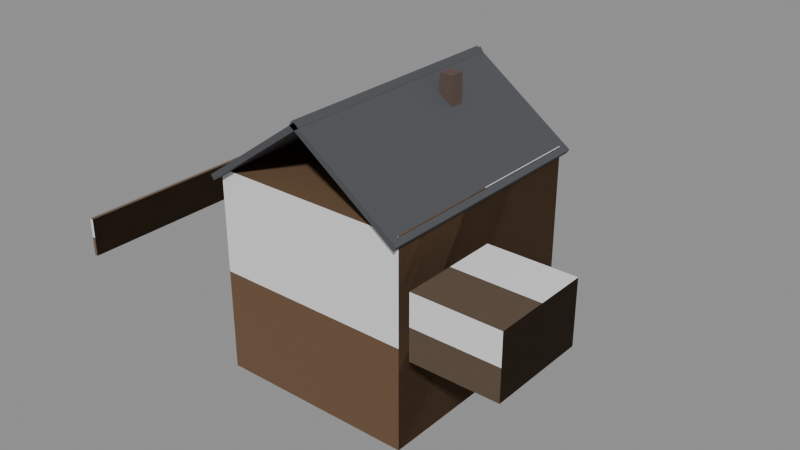 # Source: izba.blend  (saved by Blender 5.3.31; exported with 4.5.12 LTS)
import bpy
from mathutils import Matrix  # noqa: F401  (used for matrix-valued properties, if any)

bpy.ops.wm.read_factory_settings(use_empty=True)
scene = bpy.context.scene
scene.name = 'Scene'

# ---- collections
col_solids = bpy.data.collections.new('solids'); scene.collection.children.link(col_solids)

# ---- materials (node trees are filled in below, after node groups)
mat_paint0 = bpy.data.materials.new('paint0')
mat_paint0.use_backface_culling = True
mat_paint0.diffuse_color = (0.1441, 0.08022, 0.03955, 1.0)
mat_4c4e52 = bpy.data.materials.new('#4c4e52')
mat_4c4e52.use_backface_culling = True
mat_4c4e52.diffuse_color = (0.07227, 0.07619, 0.08438, 1.0)
mat_d8d4c4 = bpy.data.materials.new('#d8d4c4')
mat_d8d4c4.use_backface_culling = True
mat_d8d4c4.diffuse_color = (0.6867, 0.6584, 0.552, 1.0)
mat_2e333b = bpy.data.materials.new('#2e333b')
mat_2e333b.use_backface_culling = True
mat_2e333b.diffuse_color = (0.02732, 0.0331, 0.04374, 1.0)
mat_5a4a44 = bpy.data.materials.new('#5a4a44')
mat_5a4a44.use_backface_culling = True
mat_5a4a44.diffuse_color = (0.1022, 0.06848, 0.05781, 1.0)
mat_6a5a48 = bpy.data.materials.new('#6a5a48')
mat_6a5a48.use_backface_culling = True
mat_6a5a48.diffuse_color = (0.1441, 0.1022, 0.0648, 1.0)
mat_5a4a3a = bpy.data.materials.new('#5a4a3a')
mat_5a4a3a.use_backface_culling = True
mat_5a4a3a.diffuse_color = (0.1022, 0.06848, 0.04231, 1.0)

# ---- material node trees
mat_paint0.use_nodes = True; mat_paint0.node_tree.nodes.clear()
_N = mat_paint0.node_tree.nodes; _L = mat_paint0.node_tree.links
n0 = _N.new('ShaderNodeBsdfPrincipled'); n0.name = 'Principled BSDF'; n0.location = (-200, 100)
n0.inputs[0].default_value = (0.1441, 0.08022, 0.03955, 1.0)
n0.inputs[2].default_value = 0.9
n0.inputs[10].default_value = 0.005
n1 = _N.new('ShaderNodeOutputMaterial'); n1.name = 'Material Output'; n1.location = (200, 100)
_L.new(n0.outputs[0], n1.inputs[0])
n1.is_active_output = True
mat_4c4e52.use_nodes = True; mat_4c4e52.node_tree.nodes.clear()
_N = mat_4c4e52.node_tree.nodes; _L = mat_4c4e52.node_tree.links
n0 = _N.new('ShaderNodeBsdfPrincipled'); n0.name = 'Principled BSDF'; n0.location = (-200, 100)
n0.inputs[0].default_value = (0.07227, 0.07619, 0.08438, 1.0)
n0.inputs[2].default_value = 0.9
n0.inputs[10].default_value = 0.005
n1 = _N.new('ShaderNodeOutputMaterial'); n1.name = 'Material Output'; n1.location = (200, 100)
_L.new(n0.outputs[0], n1.inputs[0])
n1.is_active_output = True
mat_d8d4c4.use_nodes = True; mat_d8d4c4.node_tree.nodes.clear()
_N = mat_d8d4c4.node_tree.nodes; _L = mat_d8d4c4.node_tree.links
n0 = _N.new('ShaderNodeBsdfPrincipled'); n0.name = 'Principled BSDF'; n0.location = (-200, 100)
n0.inputs[0].default_value = (0.6867, 0.6584, 0.552, 1.0)
n0.inputs[2].default_value = 0.9
n0.inputs[10].default_value = 0.005
n1 = _N.new('ShaderNodeOutputMaterial'); n1.name = 'Material Output'; n1.location = (200, 100)
_L.new(n0.outputs[0], n1.inputs[0])
n1.is_active_output = True
mat_2e333b.use_nodes = True; mat_2e333b.node_tree.nodes.clear()
_N = mat_2e333b.node_tree.nodes; _L = mat_2e333b.node_tree.links
n0 = _N.new('ShaderNodeBsdfPrincipled'); n0.name = 'Principled BSDF'; n0.location = (-200, 100)
n0.inputs[0].default_value = (0.02732, 0.0331, 0.04374, 1.0)
n0.inputs[2].default_value = 0.9
n0.inputs[10].default_value = 0.005
n1 = _N.new('ShaderNodeOutputMaterial'); n1.name = 'Material Output'; n1.location = (200, 100)
_L.new(n0.outputs[0], n1.inputs[0])
n1.is_active_output = True
mat_5a4a44.use_nodes = True; mat_5a4a44.node_tree.nodes.clear()
_N = mat_5a4a44.node_tree.nodes; _L = mat_5a4a44.node_tree.links
n0 = _N.new('ShaderNodeBsdfPrincipled'); n0.name = 'Principled BSDF'; n0.location = (-200, 100)
n0.inputs[0].default_value = (0.1022, 0.06848, 0.05781, 1.0)
n0.inputs[2].default_value = 0.9
n0.inputs[10].default_value = 0.005
n1 = _N.new('ShaderNodeOutputMaterial'); n1.name = 'Material Output'; n1.location = (200, 100)
_L.new(n0.outputs[0], n1.inputs[0])
n1.is_active_output = True
mat_6a5a48.use_nodes = True; mat_6a5a48.node_tree.nodes.clear()
_N = mat_6a5a48.node_tree.nodes; _L = mat_6a5a48.node_tree.links
n0 = _N.new('ShaderNodeBsdfPrincipled'); n0.name = 'Principled BSDF'; n0.location = (-200, 100)
n0.inputs[0].default_value = (0.1441, 0.1022, 0.0648, 1.0)
n0.inputs[2].default_value = 0.9
n0.inputs[10].default_value = 0.005
n1 = _N.new('ShaderNodeOutputMaterial'); n1.name = 'Material Output'; n1.location = (200, 100)
_L.new(n0.outputs[0], n1.inputs[0])
n1.is_active_output = True
mat_5a4a3a.use_nodes = True; mat_5a4a3a.node_tree.nodes.clear()
_N = mat_5a4a3a.node_tree.nodes; _L = mat_5a4a3a.node_tree.links
n0 = _N.new('ShaderNodeBsdfPrincipled'); n0.name = 'Principled BSDF'; n0.location = (-200, 100)
n0.inputs[0].default_value = (0.1022, 0.06848, 0.04231, 1.0)
n0.inputs[2].default_value = 0.9
n0.inputs[10].default_value = 0.005
n1 = _N.new('ShaderNodeOutputMaterial'); n1.name = 'Material Output'; n1.location = (200, 100)
_L.new(n0.outputs[0], n1.inputs[0])
n1.is_active_output = True

# ---- meshes
me_00_paint0 = bpy.data.meshes.new('00_paint0')
me_00_paint0.from_pydata([(0.0, 4.0, -4.0), (0.0, -4.0, -4.0), (0.0, 4.0, 3.2), (0.0, -4.0, 3.2), (7.0, 4.0, -4.0), (7.0, -4.0, -4.0), (7.0, 4.0, 3.2), (7.0, -4.0, 3.2)], [], [(0, 1, 3, 2), (2, 3, 7, 6), (6, 7, 5, 4), (4, 5, 1, 0), (2, 6, 4, 0), (7, 3, 1, 5)])
me_00_paint0.materials.append(mat_paint0)
me_00_paint0.update()
me_01__4c4e52 = bpy.data.meshes.new('01_#4c4e52')
me_01__4c4e52.from_pydata([(-0.06382, 4.3, 2.882), (-0.06382, -4.3, 2.882), (-0.18, 4.3, 3.045), (-0.18, -4.3, 3.045), (3.68, 4.3, 5.555), (3.68, -4.3, 5.555), (3.564, 4.3, 5.718), (3.564, -4.3, 5.718), (3.32, 4.3, 5.555), (3.32, -4.3, 5.555), (3.436, 4.3, 5.718), (3.436, -4.3, 5.718), (7.064, 4.3, 2.882), (7.064, -4.3, 2.882), (7.18, 4.3, 3.045), (7.18, -4.3, 3.045)], [], [(0, 1, 3, 2), (2, 3, 7, 6), (6, 7, 5, 4), (4, 5, 1, 0), (2, 6, 4, 0), (7, 3, 1, 5), (8, 9, 11, 10), (10, 11, 15, 14), (14, 15, 13, 12), (12, 13, 9, 8), (10, 14, 12, 8), (15, 11, 9, 13)])
me_01__4c4e52.materials.append(mat_4c4e52)
me_01__4c4e52.update()
me_02__d8d4c4_noshadow_r320 = bpy.data.meshes.new('02_#d8d4c4_noshadow_r320')
me_02__d8d4c4_noshadow_r320.from_pydata([(-0.09, 2.65, 1.05), (-0.09, 1.35, 1.05), (-0.09, 2.65, 2.55), (-0.09, 1.35, 2.55), (0.01, 2.65, 1.05), (0.01, 1.35, 1.05), (0.01, 2.65, 2.55), (0.01, 1.35, 2.55), (-0.09, -1.35, 1.05), (-0.09, -2.65, 1.05), (-0.09, -1.35, 2.55), (-0.09, -2.65, 2.55), (0.01, -1.35, 1.05), (0.01, -2.65, 1.05), (0.01, -1.35, 2.55), (0.01, -2.65, 2.55)], [], [(0, 1, 3, 2), (2, 3, 7, 6), (6, 7, 5, 4), (4, 5, 1, 0), (2, 6, 4, 0), (7, 3, 1, 5), (8, 9, 11, 10), (10, 11, 15, 14), (14, 15, 13, 12), (12, 13, 9, 8), (10, 14, 12, 8), (15, 11, 9, 13)])
me_02__d8d4c4_noshadow_r320.materials.append(mat_d8d4c4)
me_02__d8d4c4_noshadow_r320.update()
me_03__2e333b_noshadow_r320 = bpy.data.meshes.new('03_#2e333b_noshadow_r320')
me_03__2e333b_noshadow_r320.from_pydata([(-0.12, 2.45, 1.25), (-0.12, 1.55, 1.25), (-0.12, 2.45, 2.35), (-0.12, 1.55, 2.35), (0.0, 2.45, 1.25), (0.0, 1.55, 1.25), (0.0, 2.45, 2.35), (0.0, 1.55, 2.35), (-0.12, -1.55, 1.25), (-0.12, -2.45, 1.25), (-0.12, -1.55, 2.35), (-0.12, -2.45, 2.35), (0.0, -1.55, 1.25), (0.0, -2.45, 1.25), (0.0, -1.55, 2.35), (0.0, -2.45, 2.35)], [], [(0, 1, 3, 2), (2, 3, 7, 6), (6, 7, 5, 4), (4, 5, 1, 0), (2, 6, 4, 0), (7, 3, 1, 5), (8, 9, 11, 10), (10, 11, 15, 14), (14, 15, 13, 12), (12, 13, 9, 8), (10, 14, 12, 8), (15, 11, 9, 13)])
me_03__2e333b_noshadow_r320.materials.append(mat_2e333b)
me_03__2e333b_noshadow_r320.update()
me_04__5a4a44_r320 = bpy.data.meshes.new('04_#5a4a44_r320')
me_04__5a4a44_r320.from_pydata([(4.25, 1.75, 4.2), (4.25, 1.25, 4.2), (4.25, 1.75, 5.8), (4.25, 1.25, 5.8), (4.75, 1.75, 4.2), (4.75, 1.25, 4.2), (4.75, 1.75, 5.8), (4.75, 1.25, 5.8)], [], [(0, 1, 3, 2), (2, 3, 7, 6), (6, 7, 5, 4), (4, 5, 1, 0), (2, 6, 4, 0), (7, 3, 1, 5)])
me_04__5a4a44_r320.materials.append(mat_5a4a44)
me_04__5a4a44_r320.update()
me_05__6a5a48 = bpy.data.meshes.new('05_#6a5a48')
me_05__6a5a48.from_pydata([(-3.56, 6.5, 0.0), (-3.56, -6.5, 0.0), (-3.56, 6.5, 1.3), (-3.56, -6.5, 1.3), (-3.44, 6.5, 0.0), (-3.44, -6.5, 0.0), (-3.44, 6.5, 1.3), (-3.44, -6.5, 1.3)], [], [(0, 1, 3, 2), (2, 3, 7, 6), (6, 7, 5, 4), (4, 5, 1, 0), (2, 6, 4, 0), (7, 3, 1, 5)])
me_05__6a5a48.materials.append(mat_6a5a48)
me_05__6a5a48.update()
me_06__5a4a3a = bpy.data.meshes.new('06_#5a4a3a')
me_06__5a4a3a.from_pydata([(8.0, -1.25, 0.0), (8.0, -4.75, 0.0), (8.0, -1.25, 2.2), (8.0, -4.75, 2.2), (11.0, -1.25, 0.0), (11.0, -4.75, 0.0), (11.0, -1.25, 2.2), (11.0, -4.75, 2.2)], [], [(0, 1, 3, 2), (2, 3, 7, 6), (6, 7, 5, 4), (4, 5, 1, 0), (2, 6, 4, 0), (7, 3, 1, 5)])
me_06__5a4a3a.materials.append(mat_5a4a3a)
me_06__5a4a3a.update()
me_solid = bpy.data.meshes.new('solid')
me_solid.from_pydata([(-0.5, -0.5, -0.5), (-0.5, -0.5, 0.5), (-0.5, 0.5, -0.5), (-0.5, 0.5, 0.5), (0.5, -0.5, -0.5), (0.5, -0.5, 0.5), (0.5, 0.5, -0.5), (0.5, 0.5, 0.5)], [], [(0, 1, 3, 2), (2, 3, 7, 6), (6, 7, 5, 4), (4, 5, 1, 0), (2, 6, 4, 0), (7, 3, 1, 5)])
me_solid.update()

# ---- objects
ob_00_paint0 = bpy.data.objects.new('00_paint0', me_00_paint0)
ob_01__4c4e52 = bpy.data.objects.new('01_#4c4e52', me_01__4c4e52)
ob_02__d8d4c4_noshadow_r320 = bpy.data.objects.new('02_#d8d4c4_noshadow_r320', me_02__d8d4c4_noshadow_r320)
ob_03__2e333b_noshadow_r320 = bpy.data.objects.new('03_#2e333b_noshadow_r320', me_03__2e333b_noshadow_r320)
ob_04__5a4a44_r320 = bpy.data.objects.new('04_#5a4a44_r320', me_04__5a4a44_r320)
ob_05__6a5a48 = bpy.data.objects.new('05_#6a5a48', me_05__6a5a48)
ob_06__5a4a3a = bpy.data.objects.new('06_#5a4a3a', me_06__5a4a3a)
ob_solid = bpy.data.objects.new('solid', me_solid)
ob_solid_001 = bpy.data.objects.new('solid.001', me_solid)
ob_solid_002 = bpy.data.objects.new('solid.002', me_solid)
ob_solid_003 = bpy.data.objects.new('solid.003', me_solid)
ob_solid_004 = bpy.data.objects.new('solid.004', me_solid)

# ---- transforms, parenting, visibility, modifiers, constraints
ob_00_paint0.location = (0.0, 0.0, 0.0)
ob_01__4c4e52.location = (0.0, 0.0, 0.0)
ob_02__d8d4c4_noshadow_r320.location = (0.0, 0.0, 0.0)
ob_03__2e333b_noshadow_r320.location = (0.0, 0.0, 0.0)
ob_04__5a4a44_r320.location = (0.0, 0.0, 0.0)
ob_05__6a5a48.location = (0.0, 0.0, 0.0)
ob_06__5a4a3a.location = (0.0, 0.0, 0.0)
ob_solid.location = (3.5, 0.0, -0.4)
ob_solid.rotation_euler = (1.571, -0.0, 0.0)
ob_solid.scale = (7.0, 7.2, 8.0)
ob_solid.display_type = 'WIRE'
ob_solid_001.location = (-0.04, 2.0, 1.8)
ob_solid_001.rotation_euler = (1.571, -0.0, 0.0)
ob_solid_001.scale = (0.1, 1.5, 1.3)
ob_solid_001.display_type = 'WIRE'
ob_solid_002.location = (-0.04, -2.0, 1.8)
ob_solid_002.rotation_euler = (1.571, -0.0, 0.0)
ob_solid_002.scale = (0.1, 1.5, 1.3)
ob_solid_002.display_type = 'WIRE'
ob_solid_003.location = (-3.5, 0.0, 0.65)
ob_solid_003.rotation_euler = (1.571, -0.0, 0.0)
ob_solid_003.scale = (0.12, 1.3, 13.0)
ob_solid_003.display_type = 'WIRE'
ob_solid_004.location = (9.5, -3.0, 1.1)
ob_solid_004.rotation_euler = (1.571, -0.0, 0.0)
ob_solid_004.scale = (3.0, 2.2, 3.5)
ob_solid_004.display_type = 'WIRE'

# ---- collection membership
scene.collection.objects.link(ob_00_paint0)
scene.collection.objects.link(ob_01__4c4e52)
scene.collection.objects.link(ob_02__d8d4c4_noshadow_r320)
scene.collection.objects.link(ob_03__2e333b_noshadow_r320)
scene.collection.objects.link(ob_04__5a4a44_r320)
scene.collection.objects.link(ob_05__6a5a48)
scene.collection.objects.link(ob_06__5a4a3a)
col_solids.objects.link(ob_solid)
col_solids.objects.link(ob_solid_001)
col_solids.objects.link(ob_solid_002)
col_solids.objects.link(ob_solid_003)
col_solids.objects.link(ob_solid_004)

# ---- scene / render settings (as saved in the file)
scene.frame_start = 1; scene.frame_end = 250; scene.frame_set(1)
scene.render.engine = 'BLENDER_EEVEE_NEXT'
scene.render.bake_bias = 0.0
scene.render.bake_samples = 0
scene.render.compositor_device = 'GPU'
scene.eevee.use_volume_custom_range = False
scene.eevee.fast_gi_thickness_near = 0.1
scene.eevee.fast_gi_thickness_far = 0.0
scene.eevee.ray_tracing_options.screen_trace_thickness = 0.1
bpy.context.view_layer.update()

# ---- added for rendering (the .blend has no active camera and no usable light): camera, sun + grey world if the file has none
cam_auto = bpy.data.cameras.new('AutoCamera')
cam_auto.lens = 50.0
cam_auto.sensor_width = 36.0
cam_auto.clip_end = 1000.0
ob_auto_camera = bpy.data.objects.new('AutoCamera', cam_auto)
scene.collection.objects.link(ob_auto_camera)
ob_auto_camera.location = (23.9279, -24.2495, 17.0663)
ob_auto_camera.rotation_euler = (1.09748, -7.21219e-08, 0.694738)
scene.camera = ob_auto_camera
light_auto_sun = bpy.data.lights.new('AutoSun', 'SUN')
light_auto_sun.energy = 3.0
light_auto_sun.angle = 0.0523599
ob_auto_sun = bpy.data.objects.new('AutoSun', light_auto_sun)
scene.collection.objects.link(ob_auto_sun)
ob_auto_sun.rotation_euler = (0.872665, 0.174533, 0.523599)
if scene.world is None:
    world_auto = bpy.data.worlds.new('AutoWorld')
    world_auto.color = (0.3, 0.3, 0.3)
    scene.world = world_auto
bpy.context.view_layer.update()
